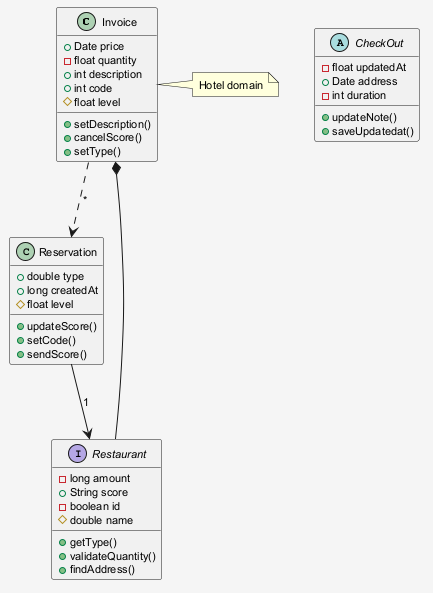

The diagram above was rendered by PlantUML. Its source (embedded in the PNG):
@startuml
skinparam shadowing false
skinparam backgroundColor #F5F5F5
skinparam defaultFontSize 11
class Invoice {
  +Date price
  -float quantity
  +int description
  +int code
  #float level
  +setDescription()
  +cancelScore()
  +setType()
}
class Reservation {
  +double type
  +long createdAt
  #float level
  +updateScore()
  +setCode()
  +sendScore()
}
abstract class CheckOut {
  -float updatedAt
  +Date address
  -int duration
  +updateNote()
  +saveUpdatedat()
}
interface Restaurant {
  -long amount
  +String score
  -boolean id
  #double name
  +getType()
  +validateQuantity()
  +findAddress()
}
Invoice ..> Reservation : "*"
Reservation --> Restaurant : "1"
Restaurant --* Invoice
note right of Invoice : Hotel domain
@enduml